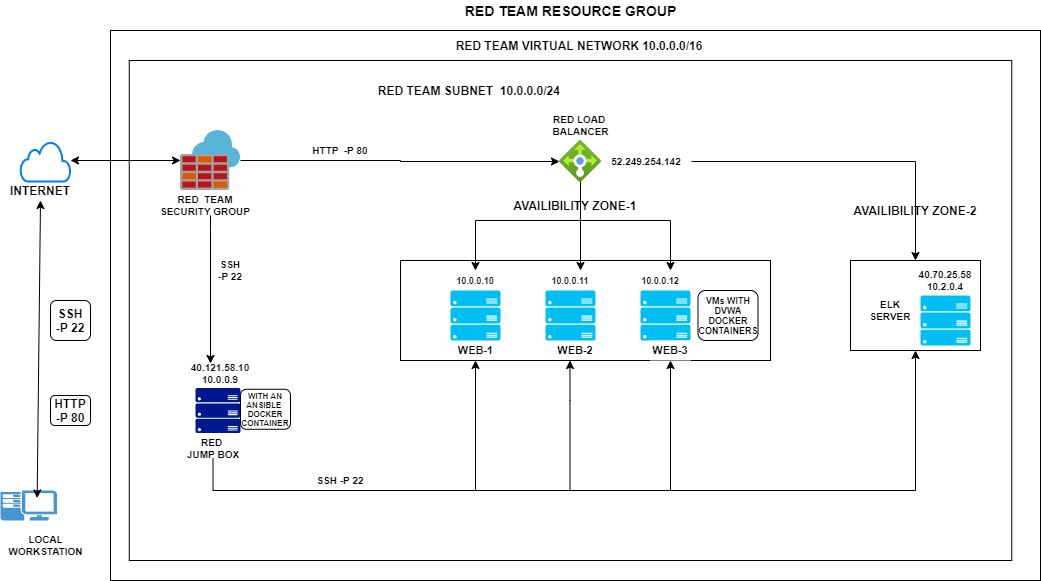

The diagram above was exported from draw.io. Its source (the exported page's mxGraphModel, read from the mxfile embedded in the PNG):
<mxGraphModel dx="1234" dy="740" grid="1" gridSize="10" guides="1" tooltips="1" connect="1" arrows="1" fold="1" page="1" pageScale="1" pageWidth="1100" pageHeight="850" math="0" shadow="0">
  <root>
    <mxCell id="0" />
    <mxCell id="1" parent="0" />
    <mxCell id="AwlM-JD5sWc7Gmtd-7pI-17" value="" style="rounded=1;whiteSpace=wrap;html=1;fontSize=9;" parent="1" vertex="1">
      <mxGeometry x="797.5" y="370" width="70" height="60" as="geometry" />
    </mxCell>
    <mxCell id="2Ik1HSJag-b_WXNaekq2-5" value="r" style="rounded=0;whiteSpace=wrap;html=1;" parent="1" vertex="1">
      <mxGeometry x="210" y="50" width="930" height="550" as="geometry" />
    </mxCell>
    <mxCell id="VqRf2kJ-3M3rFS9oANr--2" value="" style="rounded=0;whiteSpace=wrap;html=1;fontSize=10;fontStyle=1" parent="1" vertex="1">
      <mxGeometry x="228.75" y="80" width="882.5" height="500" as="geometry" />
    </mxCell>
    <mxCell id="2Ik1HSJag-b_WXNaekq2-24" value="" style="rounded=0;whiteSpace=wrap;html=1;fontSize=10;" parent="1" vertex="1">
      <mxGeometry x="500" y="280" width="370" height="100" as="geometry" />
    </mxCell>
    <mxCell id="_9gvK0uUtUKDMdv2swG6-5" value="RED TEAM SUBNET&amp;nbsp; 10.0.0.0/24&amp;nbsp;" style="text;html=1;resizable=0;autosize=1;align=center;verticalAlign=middle;points=[];fillColor=none;strokeColor=none;rounded=0;fontStyle=1" parent="1" vertex="1">
      <mxGeometry x="470" y="100" width="200" height="20" as="geometry" />
    </mxCell>
    <mxCell id="_9gvK0uUtUKDMdv2swG6-8" value="" style="pointerEvents=1;shadow=0;dashed=0;html=1;strokeColor=none;fillColor=#4495D1;labelPosition=center;verticalLabelPosition=bottom;verticalAlign=top;align=center;outlineConnect=0;shape=mxgraph.veeam.2d.workstation;" parent="1" vertex="1">
      <mxGeometry x="100" y="510" width="56.4" height="30" as="geometry" />
    </mxCell>
    <mxCell id="_9gvK0uUtUKDMdv2swG6-9" value="LOCAL&lt;br style=&quot;font-size: 10px;&quot;&gt;WORKSTATION" style="text;html=1;resizable=0;autosize=1;align=center;verticalAlign=middle;points=[];fillColor=none;strokeColor=none;rounded=0;fontStyle=1;fontSize=10;" parent="1" vertex="1">
      <mxGeometry x="100" y="550" width="90" height="30" as="geometry" />
    </mxCell>
    <mxCell id="1JqyHUSOtRuwoYrpAdoa-39" style="edgeStyle=orthogonalEdgeStyle;rounded=0;orthogonalLoop=1;jettySize=auto;html=1;endArrow=classic;endFill=1;fontSize=8;entryX=0.25;entryY=0;entryDx=0;entryDy=0;" parent="1" source="2Ik1HSJag-b_WXNaekq2-8" target="AwlM-JD5sWc7Gmtd-7pI-24" edge="1">
      <mxGeometry relative="1" as="geometry">
        <Array as="points">
          <mxPoint x="310" y="250" />
          <mxPoint x="310" y="250" />
        </Array>
      </mxGeometry>
    </mxCell>
    <mxCell id="1JqyHUSOtRuwoYrpAdoa-55" style="edgeStyle=orthogonalEdgeStyle;rounded=0;orthogonalLoop=1;jettySize=auto;html=1;endArrow=classic;endFill=1;fontSize=8;" parent="1" source="vfSOHBEzkFvoYfIH-EOq-3" target="_9gvK0uUtUKDMdv2swG6-2" edge="1">
      <mxGeometry relative="1" as="geometry">
        <Array as="points">
          <mxPoint x="500" y="180" />
          <mxPoint x="500" y="181" />
        </Array>
      </mxGeometry>
    </mxCell>
    <mxCell id="vfSOHBEzkFvoYfIH-EOq-3" value="" style="aspect=fixed;html=1;points=[];align=center;image;fontSize=12;image=img/lib/mscae/Azure_Firewall.svg;" parent="1" vertex="1">
      <mxGeometry x="280" y="150" width="60" height="60" as="geometry" />
    </mxCell>
    <mxCell id="z9mp6NbP_IKI3gLGnaUH-2" value="" style="html=1;verticalLabelPosition=bottom;align=center;labelBackgroundColor=#ffffff;verticalAlign=top;strokeWidth=2;strokeColor=#0080F0;shadow=0;dashed=0;shape=mxgraph.ios7.icons.cloud;" parent="1" vertex="1">
      <mxGeometry x="120" y="161" width="50" height="40" as="geometry" />
    </mxCell>
    <mxCell id="z9mp6NbP_IKI3gLGnaUH-21" value="SSH&lt;br&gt;-P 22" style="rounded=1;whiteSpace=wrap;html=1;fontStyle=1" parent="1" vertex="1">
      <mxGeometry x="150" y="320" width="40" height="40" as="geometry" />
    </mxCell>
    <mxCell id="2Ik1HSJag-b_WXNaekq2-4" value="HTTP&lt;br&gt;-P 80" style="rounded=1;whiteSpace=wrap;html=1;fontStyle=1" parent="1" vertex="1">
      <mxGeometry x="150" y="415" width="40" height="30" as="geometry" />
    </mxCell>
    <mxCell id="2Ik1HSJag-b_WXNaekq2-7" value="RED TEAM RESOURCE GROUP" style="text;html=1;align=center;verticalAlign=middle;resizable=0;points=[];autosize=1;fontStyle=1;fontSize=14;" parent="1" vertex="1">
      <mxGeometry x="555" y="20" width="230" height="20" as="geometry" />
    </mxCell>
    <mxCell id="2Ik1HSJag-b_WXNaekq2-11" value="INTERNET" style="text;html=1;strokeColor=none;fillColor=none;align=center;verticalAlign=middle;whiteSpace=wrap;rounded=0;fontStyle=1" parent="1" vertex="1">
      <mxGeometry x="115" y="200" width="50" height="20" as="geometry" />
    </mxCell>
    <mxCell id="1JqyHUSOtRuwoYrpAdoa-58" style="edgeStyle=orthogonalEdgeStyle;rounded=0;orthogonalLoop=1;jettySize=auto;html=1;entryX=0.5;entryY=1;entryDx=0;entryDy=0;endArrow=classic;endFill=1;fontSize=8;" parent="1" source="2Ik1HSJag-b_WXNaekq2-19" target="2Ik1HSJag-b_WXNaekq2-17" edge="1">
      <mxGeometry relative="1" as="geometry">
        <Array as="points">
          <mxPoint x="313" y="510" />
          <mxPoint x="770" y="510" />
        </Array>
      </mxGeometry>
    </mxCell>
    <mxCell id="2Ik1HSJag-b_WXNaekq2-12" value="" style="aspect=fixed;pointerEvents=1;shadow=0;dashed=0;html=1;strokeColor=none;labelPosition=center;verticalLabelPosition=bottom;verticalAlign=top;align=center;fillColor=#00188D;shape=mxgraph.azure.server_rack" parent="1" vertex="1">
      <mxGeometry x="295" y="407.5" width="45" height="45" as="geometry" />
    </mxCell>
    <mxCell id="2Ik1HSJag-b_WXNaekq2-13" value="" style="verticalLabelPosition=bottom;html=1;verticalAlign=top;align=center;strokeColor=none;fillColor=#00BEF2;shape=mxgraph.azure.server_rack;" parent="1" vertex="1">
      <mxGeometry x="550" y="310" width="50" height="50" as="geometry" />
    </mxCell>
    <mxCell id="2Ik1HSJag-b_WXNaekq2-14" value="" style="verticalLabelPosition=bottom;html=1;verticalAlign=top;align=center;strokeColor=none;fillColor=#00BEF2;shape=mxgraph.azure.server_rack;" parent="1" vertex="1">
      <mxGeometry x="645" y="310" width="50" height="50" as="geometry" />
    </mxCell>
    <mxCell id="2Ik1HSJag-b_WXNaekq2-15" value="" style="verticalLabelPosition=bottom;html=1;verticalAlign=top;align=center;strokeColor=none;fillColor=#00BEF2;shape=mxgraph.azure.server_rack;" parent="1" vertex="1">
      <mxGeometry x="740" y="310" width="50" height="50" as="geometry" />
    </mxCell>
    <mxCell id="1JqyHUSOtRuwoYrpAdoa-59" style="edgeStyle=orthogonalEdgeStyle;rounded=0;orthogonalLoop=1;jettySize=auto;html=1;endArrow=classic;endFill=1;fontSize=8;" parent="1" target="2Ik1HSJag-b_WXNaekq2-24" edge="1">
      <mxGeometry relative="1" as="geometry">
        <mxPoint x="669.5" y="390" as="targetPoint" />
        <mxPoint x="669.5" y="510" as="sourcePoint" />
        <Array as="points">
          <mxPoint x="670" y="420" />
          <mxPoint x="670" y="420" />
        </Array>
      </mxGeometry>
    </mxCell>
    <mxCell id="2Ik1HSJag-b_WXNaekq2-17" value="WEB-3" style="text;html=1;strokeColor=none;align=center;verticalAlign=middle;whiteSpace=wrap;rounded=0;fontStyle=1;fillColor=#ffffff;fontSize=11;" parent="1" vertex="1">
      <mxGeometry x="750" y="360" width="40" height="20" as="geometry" />
    </mxCell>
    <mxCell id="2Ik1HSJag-b_WXNaekq2-20" value="&lt;font style=&quot;font-size: 8px&quot;&gt;WITH AN ANSIBLE&amp;nbsp; DOCKER CONTAINER&lt;/font&gt;" style="rounded=1;whiteSpace=wrap;html=1;fontSize=8;fontStyle=1" parent="1" vertex="1">
      <mxGeometry x="340" y="408.75" width="50" height="40" as="geometry" />
    </mxCell>
    <mxCell id="1JqyHUSOtRuwoYrpAdoa-45" style="edgeStyle=orthogonalEdgeStyle;rounded=0;orthogonalLoop=1;jettySize=auto;html=1;entryX=0.75;entryY=0;entryDx=0;entryDy=0;endArrow=classic;endFill=1;fontSize=8;" parent="1" source="_9gvK0uUtUKDMdv2swG6-6" target="AwlM-JD5sWc7Gmtd-7pI-4" edge="1">
      <mxGeometry relative="1" as="geometry" />
    </mxCell>
    <mxCell id="_9gvK0uUtUKDMdv2swG6-6" value="RED LOAD &lt;br style=&quot;font-size: 10px;&quot;&gt;BALANCER" style="text;html=1;resizable=0;autosize=1;align=center;verticalAlign=middle;points=[];fillColor=none;strokeColor=none;rounded=0;fontStyle=1;fontSize=10;" parent="1" vertex="1">
      <mxGeometry x="645" y="130" width="70" height="30" as="geometry" />
    </mxCell>
    <mxCell id="AwlM-JD5sWc7Gmtd-7pI-3" value="10.0.0.10" style="text;html=1;strokeColor=none;fillColor=none;align=center;verticalAlign=middle;whiteSpace=wrap;rounded=0;fontSize=9;fontStyle=1" parent="1" vertex="1">
      <mxGeometry x="545" y="290" width="60" height="20" as="geometry" />
    </mxCell>
    <mxCell id="AwlM-JD5sWc7Gmtd-7pI-4" value="10.0.0.11" style="text;html=1;strokeColor=none;fillColor=none;align=center;verticalAlign=middle;whiteSpace=wrap;rounded=0;fontSize=9;fontStyle=1" parent="1" vertex="1">
      <mxGeometry x="650" y="290" width="40" height="20" as="geometry" />
    </mxCell>
    <mxCell id="AwlM-JD5sWc7Gmtd-7pI-21" value="10.0.0.12" style="text;html=1;strokeColor=none;fillColor=none;align=center;verticalAlign=middle;whiteSpace=wrap;rounded=0;fontSize=9;fontStyle=1" parent="1" vertex="1">
      <mxGeometry x="740" y="290" width="40" height="20" as="geometry" />
    </mxCell>
    <mxCell id="AwlM-JD5sWc7Gmtd-7pI-24" value="40.121.58.10&lt;br style=&quot;font-size: 10px;&quot;&gt;10.0.0.9" style="text;html=1;strokeColor=none;fillColor=none;align=center;verticalAlign=middle;whiteSpace=wrap;rounded=0;fontSize=10;fontStyle=1" parent="1" vertex="1">
      <mxGeometry x="300" y="383" width="40" height="20" as="geometry" />
    </mxCell>
    <mxCell id="AwlM-JD5sWc7Gmtd-7pI-25" value="VMs WITH&lt;br&gt;DVWA DOCKER CONTAINERS" style="rounded=1;whiteSpace=wrap;html=1;fontSize=9;fontStyle=1" parent="1" vertex="1">
      <mxGeometry x="797.5" y="310" width="60" height="50" as="geometry" />
    </mxCell>
    <mxCell id="1JqyHUSOtRuwoYrpAdoa-60" style="edgeStyle=orthogonalEdgeStyle;rounded=0;orthogonalLoop=1;jettySize=auto;html=1;endArrow=classic;endFill=1;fontSize=8;horizontal=0;verticalAlign=bottom;textDirection=ltr;" parent="1" target="vfSOHBEzkFvoYfIH-EOq-2" edge="1">
      <mxGeometry relative="1" as="geometry">
        <mxPoint x="580" y="510" as="sourcePoint" />
        <Array as="points">
          <mxPoint x="575" y="510" />
        </Array>
      </mxGeometry>
    </mxCell>
    <mxCell id="vfSOHBEzkFvoYfIH-EOq-2" value="WEB-1" style="text;html=1;resizable=0;autosize=1;align=center;verticalAlign=middle;points=[];fillColor=none;strokeColor=none;rounded=0;fontStyle=1;fontSize=11;" parent="1" vertex="1">
      <mxGeometry x="550" y="360" width="50" height="20" as="geometry" />
    </mxCell>
    <mxCell id="1JqyHUSOtRuwoYrpAdoa-28" value="" style="endArrow=classic;startArrow=classic;html=1;fontSize=8;entryX=0.5;entryY=1;entryDx=0;entryDy=0;exitX=0.65;exitY=0.25;exitDx=0;exitDy=0;exitPerimeter=0;" parent="1" source="_9gvK0uUtUKDMdv2swG6-8" target="2Ik1HSJag-b_WXNaekq2-11" edge="1">
      <mxGeometry width="50" height="50" relative="1" as="geometry">
        <mxPoint x="110" y="280" as="sourcePoint" />
        <mxPoint x="160" y="230" as="targetPoint" />
      </mxGeometry>
    </mxCell>
    <mxCell id="1JqyHUSOtRuwoYrpAdoa-29" value="" style="endArrow=classic;startArrow=classic;html=1;fontSize=8;" parent="1" target="vfSOHBEzkFvoYfIH-EOq-3" edge="1">
      <mxGeometry width="50" height="50" relative="1" as="geometry">
        <mxPoint x="170" y="180" as="sourcePoint" />
        <mxPoint x="230" y="110" as="targetPoint" />
      </mxGeometry>
    </mxCell>
    <mxCell id="1JqyHUSOtRuwoYrpAdoa-35" value="52.249.254.142" style="text;html=1;strokeColor=none;fillColor=none;align=center;verticalAlign=middle;whiteSpace=wrap;rounded=0;fontSize=10;fontStyle=1" parent="1" vertex="1">
      <mxGeometry x="701" y="171" width="90" height="20" as="geometry" />
    </mxCell>
    <mxCell id="2Ik1HSJag-b_WXNaekq2-8" value="RED&amp;nbsp; TEAM SECURITY GROUP" style="text;html=1;strokeColor=none;fillColor=none;align=center;verticalAlign=middle;whiteSpace=wrap;rounded=0;fontStyle=1;fontSize=10;" parent="1" vertex="1">
      <mxGeometry x="250" y="215" width="110" height="20" as="geometry" />
    </mxCell>
    <mxCell id="1JqyHUSOtRuwoYrpAdoa-53" style="edgeStyle=orthogonalEdgeStyle;rounded=0;orthogonalLoop=1;jettySize=auto;html=1;entryX=0.75;entryY=0;entryDx=0;entryDy=0;endArrow=classic;endFill=1;fontSize=8;" parent="1" source="_9gvK0uUtUKDMdv2swG6-2" target="AwlM-JD5sWc7Gmtd-7pI-21" edge="1">
      <mxGeometry relative="1" as="geometry">
        <Array as="points">
          <mxPoint x="680" y="240" />
          <mxPoint x="770" y="240" />
        </Array>
      </mxGeometry>
    </mxCell>
    <mxCell id="1JqyHUSOtRuwoYrpAdoa-54" style="edgeStyle=orthogonalEdgeStyle;rounded=0;orthogonalLoop=1;jettySize=auto;html=1;entryX=0.5;entryY=0;entryDx=0;entryDy=0;endArrow=classic;endFill=1;fontSize=8;" parent="1" source="_9gvK0uUtUKDMdv2swG6-2" target="AwlM-JD5sWc7Gmtd-7pI-3" edge="1">
      <mxGeometry relative="1" as="geometry">
        <Array as="points">
          <mxPoint x="680" y="240" />
          <mxPoint x="575" y="240" />
        </Array>
      </mxGeometry>
    </mxCell>
    <mxCell id="_9gvK0uUtUKDMdv2swG6-2" value="" style="aspect=fixed;html=1;points=[];align=center;image;fontSize=12;image=img/lib/azure2/networking/Load_Balancers.svg;" parent="1" vertex="1">
      <mxGeometry x="659" y="160" width="42" height="42" as="geometry" />
    </mxCell>
    <mxCell id="1JqyHUSOtRuwoYrpAdoa-61" value="HTTP&amp;nbsp; -P 80" style="text;html=1;strokeColor=none;fillColor=none;align=center;verticalAlign=middle;whiteSpace=wrap;rounded=0;fontSize=10;fontStyle=1" parent="1" vertex="1">
      <mxGeometry x="410" y="160" width="60" height="20" as="geometry" />
    </mxCell>
    <mxCell id="2Ik1HSJag-b_WXNaekq2-19" value="RED &lt;br style=&quot;font-size: 10px;&quot;&gt;JUMP BOX" style="text;html=1;strokeColor=none;fillColor=none;align=center;verticalAlign=middle;whiteSpace=wrap;rounded=0;fontStyle=1;fontSize=10;" parent="1" vertex="1">
      <mxGeometry x="277.5" y="457.5" width="70" height="20" as="geometry" />
    </mxCell>
    <mxCell id="1JqyHUSOtRuwoYrpAdoa-63" value="SSH&lt;br&gt;-P 22" style="text;html=1;strokeColor=none;fillColor=none;align=center;verticalAlign=middle;whiteSpace=wrap;rounded=0;fontSize=10;fontStyle=1" parent="1" vertex="1">
      <mxGeometry x="310" y="280" width="40" height="20" as="geometry" />
    </mxCell>
    <mxCell id="1JqyHUSOtRuwoYrpAdoa-64" value="SSH -P 22" style="text;html=1;strokeColor=none;fillColor=none;align=center;verticalAlign=middle;whiteSpace=wrap;rounded=0;fontSize=10;fontStyle=1" parent="1" vertex="1">
      <mxGeometry x="410" y="490" width="60" height="20" as="geometry" />
    </mxCell>
    <mxCell id="1JqyHUSOtRuwoYrpAdoa-67" style="edgeStyle=orthogonalEdgeStyle;rounded=0;orthogonalLoop=1;jettySize=auto;html=1;exitX=0.5;exitY=1;exitDx=0;exitDy=0;endArrow=classic;endFill=1;fontSize=10;" parent="1" edge="1">
      <mxGeometry relative="1" as="geometry">
        <mxPoint x="673.5" y="390" as="sourcePoint" />
        <mxPoint x="673.5" y="390" as="targetPoint" />
      </mxGeometry>
    </mxCell>
    <mxCell id="1JqyHUSOtRuwoYrpAdoa-80" value="WEB-2" style="text;html=1;strokeColor=none;fillColor=none;align=center;verticalAlign=middle;whiteSpace=wrap;rounded=0;fontSize=11;fontStyle=1" parent="1" vertex="1">
      <mxGeometry x="655" y="360" width="40" height="20" as="geometry" />
    </mxCell>
    <mxCell id="jkpTXiYBTUOQ4A29RpNN-3" value="&lt;span&gt;RED TEAM VIRTUAL NETWORK 10.0.0.0/16&lt;/span&gt;" style="text;html=1;strokeColor=none;fillColor=none;align=center;verticalAlign=middle;whiteSpace=wrap;rounded=0;fontStyle=1" parent="1" vertex="1">
      <mxGeometry x="544.75" y="55" width="268" height="20" as="geometry" />
    </mxCell>
    <mxCell id="NdfsLRcKxPf7RXJLyWOn-2" value="AVAILIBILITY ZONE-1" style="text;html=1;strokeColor=none;fillColor=none;align=center;verticalAlign=middle;whiteSpace=wrap;rounded=0;fontStyle=1" parent="1" vertex="1">
      <mxGeometry x="605" y="215" width="140" height="20" as="geometry" />
    </mxCell>
    <mxCell id="NdfsLRcKxPf7RXJLyWOn-4" value="AVAILIBILITY ZONE-2" style="text;html=1;strokeColor=none;fillColor=none;align=center;verticalAlign=middle;whiteSpace=wrap;rounded=0;fontStyle=1" parent="1" vertex="1">
      <mxGeometry x="940" y="220" width="150" height="20" as="geometry" />
    </mxCell>
    <mxCell id="NdfsLRcKxPf7RXJLyWOn-10" style="edgeStyle=orthogonalEdgeStyle;rounded=0;orthogonalLoop=1;jettySize=auto;html=1;fontSize=10;" parent="1" target="NdfsLRcKxPf7RXJLyWOn-5" edge="1">
      <mxGeometry relative="1" as="geometry">
        <Array as="points">
          <mxPoint x="1015" y="510" />
        </Array>
        <mxPoint x="770" y="510" as="sourcePoint" />
      </mxGeometry>
    </mxCell>
    <mxCell id="NdfsLRcKxPf7RXJLyWOn-5" value="" style="rounded=0;whiteSpace=wrap;html=1;" parent="1" vertex="1">
      <mxGeometry x="950" y="280" width="130" height="90" as="geometry" />
    </mxCell>
    <mxCell id="NdfsLRcKxPf7RXJLyWOn-6" value="" style="verticalLabelPosition=bottom;html=1;verticalAlign=top;align=center;strokeColor=none;fillColor=#00BEF2;shape=mxgraph.azure.server_rack;" parent="1" vertex="1">
      <mxGeometry x="1020" y="315" width="50" height="50" as="geometry" />
    </mxCell>
    <mxCell id="NdfsLRcKxPf7RXJLyWOn-7" value="ELK SERVER" style="text;html=1;strokeColor=none;fillColor=none;align=center;verticalAlign=middle;whiteSpace=wrap;rounded=0;fontStyle=1;fontSize=10;" parent="1" vertex="1">
      <mxGeometry x="970" y="320" width="40" height="20" as="geometry" />
    </mxCell>
    <mxCell id="NdfsLRcKxPf7RXJLyWOn-8" style="edgeStyle=orthogonalEdgeStyle;rounded=0;orthogonalLoop=1;jettySize=auto;html=1;exitX=0.5;exitY=1;exitDx=0;exitDy=0;fontSize=10;" parent="1" source="NdfsLRcKxPf7RXJLyWOn-7" target="NdfsLRcKxPf7RXJLyWOn-7" edge="1">
      <mxGeometry relative="1" as="geometry" />
    </mxCell>
    <mxCell id="NdfsLRcKxPf7RXJLyWOn-9" value="40.70.25.58&lt;br&gt;10.2.0.4" style="text;html=1;strokeColor=none;fillColor=none;align=center;verticalAlign=middle;whiteSpace=wrap;rounded=0;fontSize=10;fontStyle=1" parent="1" vertex="1">
      <mxGeometry x="1015" y="290" width="60" height="20" as="geometry" />
    </mxCell>
    <mxCell id="XkSxg8pW7ttcNtdTTn2z-2" style="edgeStyle=orthogonalEdgeStyle;rounded=0;orthogonalLoop=1;jettySize=auto;html=1;" edge="1" parent="1" source="1JqyHUSOtRuwoYrpAdoa-35" target="NdfsLRcKxPf7RXJLyWOn-5">
      <mxGeometry relative="1" as="geometry">
        <mxPoint x="1030" y="191" as="targetPoint" />
        <Array as="points">
          <mxPoint x="1015" y="181" />
        </Array>
      </mxGeometry>
    </mxCell>
  </root>
</mxGraphModel>